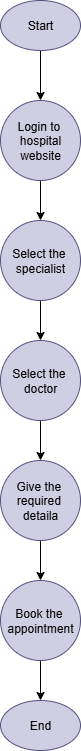

The diagram above was exported from draw.io. Its source (the exported page's mxGraphModel, read from the mxfile embedded in the PNG):
<mxGraphModel dx="1543" dy="817" grid="1" gridSize="10" guides="1" tooltips="1" connect="1" arrows="1" fold="1" page="1" pageScale="1" pageWidth="850" pageHeight="1100" math="0" shadow="0">
  <root>
    <mxCell id="0" />
    <mxCell id="1" parent="0" />
    <mxCell id="eoIYTPoRoB6t-Nq5wUqK-10" style="edgeStyle=orthogonalEdgeStyle;rounded=0;orthogonalLoop=1;jettySize=auto;html=1;exitX=0.5;exitY=1;exitDx=0;exitDy=0;entryX=0.5;entryY=0;entryDx=0;entryDy=0;" edge="1" parent="1" source="eoIYTPoRoB6t-Nq5wUqK-1" target="eoIYTPoRoB6t-Nq5wUqK-2">
      <mxGeometry relative="1" as="geometry" />
    </mxCell>
    <mxCell id="eoIYTPoRoB6t-Nq5wUqK-1" value="Start" style="ellipse;whiteSpace=wrap;html=1;fillColor=#d0cee2;strokeColor=#56517e;" vertex="1" parent="1">
      <mxGeometry x="280" y="40" width="80" height="50" as="geometry" />
    </mxCell>
    <mxCell id="eoIYTPoRoB6t-Nq5wUqK-11" style="edgeStyle=orthogonalEdgeStyle;rounded=0;orthogonalLoop=1;jettySize=auto;html=1;exitX=0.5;exitY=1;exitDx=0;exitDy=0;entryX=0.5;entryY=0;entryDx=0;entryDy=0;" edge="1" parent="1" source="eoIYTPoRoB6t-Nq5wUqK-2" target="eoIYTPoRoB6t-Nq5wUqK-3">
      <mxGeometry relative="1" as="geometry" />
    </mxCell>
    <mxCell id="eoIYTPoRoB6t-Nq5wUqK-2" value="Login to&amp;nbsp;&lt;div&gt;hospital&lt;/div&gt;&lt;div&gt;website&lt;/div&gt;" style="ellipse;whiteSpace=wrap;html=1;aspect=fixed;fillColor=#d0cee2;strokeColor=#56517e;" vertex="1" parent="1">
      <mxGeometry x="280" y="140" width="80" height="80" as="geometry" />
    </mxCell>
    <mxCell id="eoIYTPoRoB6t-Nq5wUqK-12" style="edgeStyle=orthogonalEdgeStyle;rounded=0;orthogonalLoop=1;jettySize=auto;html=1;exitX=0.5;exitY=1;exitDx=0;exitDy=0;" edge="1" parent="1" source="eoIYTPoRoB6t-Nq5wUqK-3" target="eoIYTPoRoB6t-Nq5wUqK-4">
      <mxGeometry relative="1" as="geometry" />
    </mxCell>
    <mxCell id="eoIYTPoRoB6t-Nq5wUqK-3" value="Select the&amp;nbsp;&lt;div&gt;specialist&lt;/div&gt;" style="ellipse;whiteSpace=wrap;html=1;aspect=fixed;fillColor=#d0cee2;strokeColor=#56517e;" vertex="1" parent="1">
      <mxGeometry x="280" y="260" width="80" height="80" as="geometry" />
    </mxCell>
    <mxCell id="eoIYTPoRoB6t-Nq5wUqK-13" style="edgeStyle=orthogonalEdgeStyle;rounded=0;orthogonalLoop=1;jettySize=auto;html=1;exitX=0.5;exitY=1;exitDx=0;exitDy=0;" edge="1" parent="1" source="eoIYTPoRoB6t-Nq5wUqK-4" target="eoIYTPoRoB6t-Nq5wUqK-6">
      <mxGeometry relative="1" as="geometry" />
    </mxCell>
    <mxCell id="eoIYTPoRoB6t-Nq5wUqK-4" value="Select the&amp;nbsp;&lt;div&gt;doctor&lt;/div&gt;" style="ellipse;whiteSpace=wrap;html=1;aspect=fixed;fillColor=#d0cee2;strokeColor=#56517e;" vertex="1" parent="1">
      <mxGeometry x="280" y="380" width="80" height="80" as="geometry" />
    </mxCell>
    <mxCell id="eoIYTPoRoB6t-Nq5wUqK-14" style="edgeStyle=orthogonalEdgeStyle;rounded=0;orthogonalLoop=1;jettySize=auto;html=1;exitX=0.5;exitY=1;exitDx=0;exitDy=0;entryX=0.5;entryY=0;entryDx=0;entryDy=0;" edge="1" parent="1" source="eoIYTPoRoB6t-Nq5wUqK-6" target="eoIYTPoRoB6t-Nq5wUqK-7">
      <mxGeometry relative="1" as="geometry" />
    </mxCell>
    <mxCell id="eoIYTPoRoB6t-Nq5wUqK-6" value="Give the&amp;nbsp;&lt;div&gt;required&amp;nbsp;&lt;/div&gt;&lt;div&gt;detaila&lt;/div&gt;" style="ellipse;whiteSpace=wrap;html=1;aspect=fixed;fillColor=#d0cee2;strokeColor=#56517e;" vertex="1" parent="1">
      <mxGeometry x="280" y="500" width="80" height="80" as="geometry" />
    </mxCell>
    <mxCell id="eoIYTPoRoB6t-Nq5wUqK-15" style="edgeStyle=orthogonalEdgeStyle;rounded=0;orthogonalLoop=1;jettySize=auto;html=1;exitX=0.5;exitY=1;exitDx=0;exitDy=0;entryX=0.5;entryY=0;entryDx=0;entryDy=0;" edge="1" parent="1" source="eoIYTPoRoB6t-Nq5wUqK-7" target="eoIYTPoRoB6t-Nq5wUqK-9">
      <mxGeometry relative="1" as="geometry" />
    </mxCell>
    <mxCell id="eoIYTPoRoB6t-Nq5wUqK-7" value="Book the&amp;nbsp;&lt;div&gt;appointment&lt;/div&gt;" style="ellipse;whiteSpace=wrap;html=1;aspect=fixed;fillColor=#d0cee2;strokeColor=#56517e;" vertex="1" parent="1">
      <mxGeometry x="280" y="620" width="80" height="80" as="geometry" />
    </mxCell>
    <mxCell id="eoIYTPoRoB6t-Nq5wUqK-9" value="End" style="ellipse;whiteSpace=wrap;html=1;fillColor=#d0cee2;strokeColor=#56517e;" vertex="1" parent="1">
      <mxGeometry x="280" y="740" width="80" height="50" as="geometry" />
    </mxCell>
  </root>
</mxGraphModel>